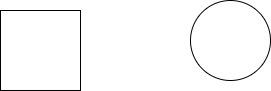

The diagram above was exported from draw.io. Its source (the exported page's mxGraphModel, read from the mxfile embedded in the PNG):
<mxGraphModel dx="1042" dy="562" grid="1" gridSize="10" guides="1" tooltips="1" connect="1" arrows="1" fold="1" page="1" pageScale="1" pageWidth="827" pageHeight="1169" math="0" shadow="0">
  <root>
    <mxCell id="0" />
    <mxCell id="1" parent="0" />
    <mxCell id="RgDK2ILSI_lbP4dG9EAE-1" parent="1" style="whiteSpace=wrap;html=1;aspect=fixed;" value="" vertex="1">
      <mxGeometry height="80" width="80" x="240" y="210" as="geometry" />
    </mxCell>
    <mxCell id="RgDK2ILSI_lbP4dG9EAE-2" parent="1" style="ellipse;whiteSpace=wrap;html=1;aspect=fixed;" value="" vertex="1">
      <mxGeometry height="80" width="80" x="430" y="200" as="geometry" />
    </mxCell>
  </root>
</mxGraphModel>